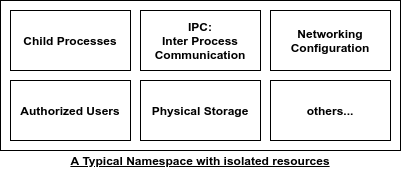

The diagram above was exported from draw.io. Its source (the exported page's mxGraphModel, read from the mxfile embedded in the PNG):
<mxGraphModel dx="1369" dy="713" grid="1" gridSize="10" guides="1" tooltips="1" connect="1" arrows="1" fold="1" page="1" pageScale="1" pageWidth="850" pageHeight="1100" math="0" shadow="0">
  <root>
    <mxCell id="Jl7Z6qcpyhQjwinaet4V-0" />
    <mxCell id="Jl7Z6qcpyhQjwinaet4V-1" parent="Jl7Z6qcpyhQjwinaet4V-0" />
    <mxCell id="FuTBslwMW_AMFInb-fAR-0" value="" style="rounded=0;whiteSpace=wrap;html=1;" vertex="1" parent="Jl7Z6qcpyhQjwinaet4V-1">
      <mxGeometry x="30" y="230" width="400" height="150" as="geometry" />
    </mxCell>
    <mxCell id="FuTBslwMW_AMFInb-fAR-1" value="&lt;b&gt;&lt;u&gt;A Typical Namespace with isolated resources&lt;/u&gt;&lt;/b&gt;" style="text;html=1;strokeColor=none;fillColor=none;align=center;verticalAlign=middle;whiteSpace=wrap;rounded=0;" vertex="1" parent="Jl7Z6qcpyhQjwinaet4V-1">
      <mxGeometry x="90" y="380" width="280" height="20" as="geometry" />
    </mxCell>
    <mxCell id="FuTBslwMW_AMFInb-fAR-2" value="&lt;b&gt;IPC:&lt;br&gt;Inter Process Communication&lt;br&gt;&lt;/b&gt;" style="rounded=0;whiteSpace=wrap;html=1;" vertex="1" parent="Jl7Z6qcpyhQjwinaet4V-1">
      <mxGeometry x="170" y="240" width="120" height="60" as="geometry" />
    </mxCell>
    <mxCell id="FuTBslwMW_AMFInb-fAR-3" value="&lt;b&gt;Child Processes&lt;/b&gt;" style="rounded=0;whiteSpace=wrap;html=1;" vertex="1" parent="Jl7Z6qcpyhQjwinaet4V-1">
      <mxGeometry x="40" y="240" width="120" height="60" as="geometry" />
    </mxCell>
    <mxCell id="FuTBslwMW_AMFInb-fAR-4" value="&lt;span&gt;&lt;b&gt;Networking Configuration&lt;/b&gt;&lt;/span&gt;" style="rounded=0;whiteSpace=wrap;html=1;" vertex="1" parent="Jl7Z6qcpyhQjwinaet4V-1">
      <mxGeometry x="300" y="240" width="120" height="60" as="geometry" />
    </mxCell>
    <mxCell id="FuTBslwMW_AMFInb-fAR-5" value="&lt;span&gt;&lt;b&gt;Physical Storage&lt;/b&gt;&lt;/span&gt;" style="rounded=0;whiteSpace=wrap;html=1;" vertex="1" parent="Jl7Z6qcpyhQjwinaet4V-1">
      <mxGeometry x="170" y="310" width="120" height="60" as="geometry" />
    </mxCell>
    <mxCell id="FuTBslwMW_AMFInb-fAR-6" value="&lt;b&gt;Authorized Users&lt;/b&gt;" style="rounded=0;whiteSpace=wrap;html=1;" vertex="1" parent="Jl7Z6qcpyhQjwinaet4V-1">
      <mxGeometry x="40" y="310" width="120" height="60" as="geometry" />
    </mxCell>
    <mxCell id="FuTBslwMW_AMFInb-fAR-7" value="&lt;span&gt;&lt;b&gt;others...&lt;/b&gt;&lt;/span&gt;" style="rounded=0;whiteSpace=wrap;html=1;" vertex="1" parent="Jl7Z6qcpyhQjwinaet4V-1">
      <mxGeometry x="300" y="310" width="120" height="60" as="geometry" />
    </mxCell>
  </root>
</mxGraphModel>